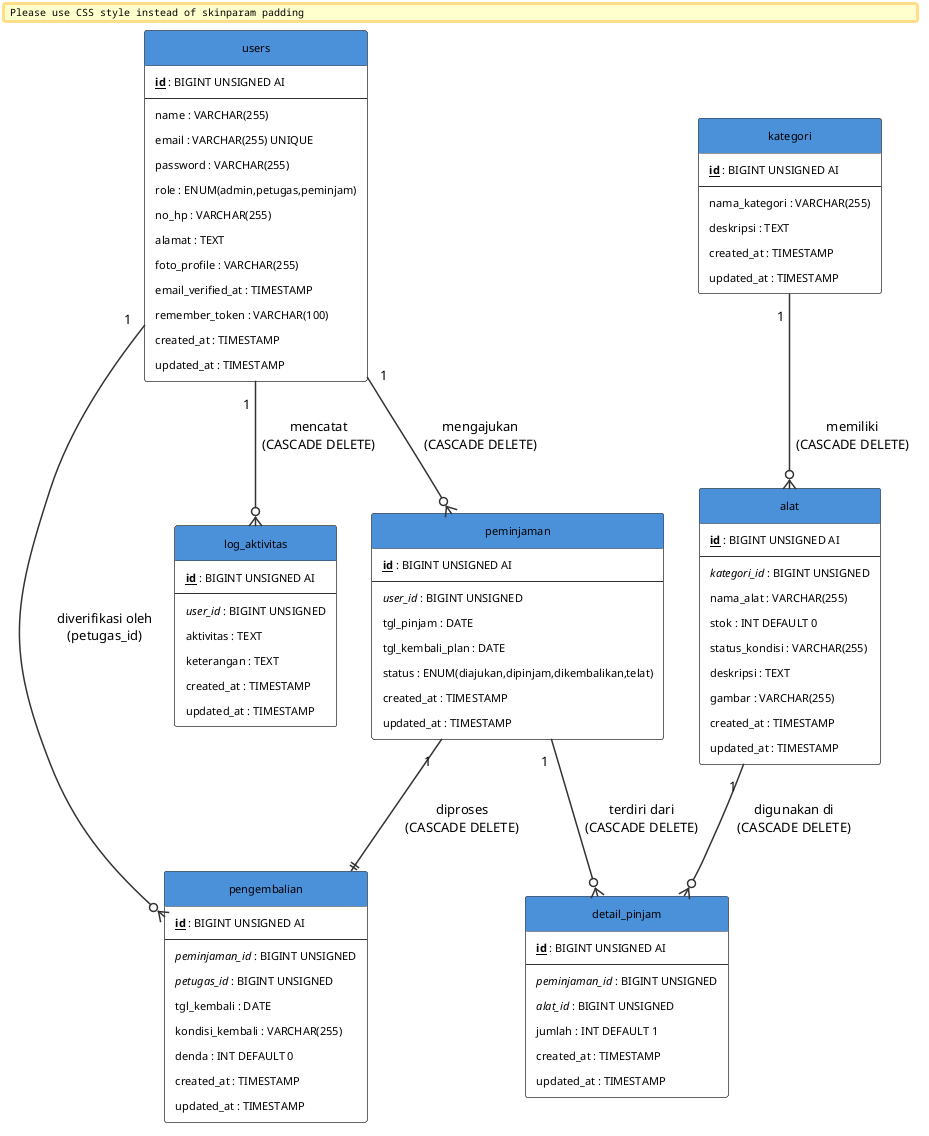

The diagram above was rendered by PlantUML. Its source (embedded in the PNG):
@startuml ERD_SistemPeminjamanAlat
!define TABLE(name,desc) class name as "desc" << (T,#EEEEEE) >>
!define PK(x) <b><u>x</u></b>
!define FK(x) <i>x</i>
!define NOT_NULL(x) x

skinparam classBackgroundColor white
skinparam classBorderColor #333333
skinparam classHeaderBackgroundColor #4A90D9
skinparam classHeaderFontColor white
skinparam classFontSize 12
skinparam classAttributeFontSize 11
skinparam ArrowColor #333333
skinparam ArrowThickness 1.5
skinparam shadowing false
skinparam backgroundColor transparent
skinparam padding 5

hide circle
hide methods

TABLE(users, "users") {
  PK(id) : BIGINT UNSIGNED AI
  --
  NOT_NULL(name) : VARCHAR(255)
  NOT_NULL(email) : VARCHAR(255) UNIQUE
  NOT_NULL(password) : VARCHAR(255)
  NOT_NULL(role) : ENUM(admin,petugas,peminjam)
  no_hp : VARCHAR(255)
  alamat : TEXT
  foto_profile : VARCHAR(255)
  email_verified_at : TIMESTAMP
  remember_token : VARCHAR(100)
  created_at : TIMESTAMP
  updated_at : TIMESTAMP
}

TABLE(kategori, "kategori") {
  PK(id) : BIGINT UNSIGNED AI
  --
  NOT_NULL(nama_kategori) : VARCHAR(255)
  deskripsi : TEXT
  created_at : TIMESTAMP
  updated_at : TIMESTAMP
}

TABLE(alat, "alat") {
  PK(id) : BIGINT UNSIGNED AI
  --
  FK(kategori_id) : BIGINT UNSIGNED
  NOT_NULL(nama_alat) : VARCHAR(255)
  NOT_NULL(stok) : INT DEFAULT 0
  NOT_NULL(status_kondisi) : VARCHAR(255)
  deskripsi : TEXT
  gambar : VARCHAR(255)
  created_at : TIMESTAMP
  updated_at : TIMESTAMP
}

TABLE(peminjaman, "peminjaman") {
  PK(id) : BIGINT UNSIGNED AI
  --
  FK(user_id) : BIGINT UNSIGNED
  NOT_NULL(tgl_pinjam) : DATE
  NOT_NULL(tgl_kembali_plan) : DATE
  NOT_NULL(status) : ENUM(diajukan,dipinjam,dikembalikan,telat)
  created_at : TIMESTAMP
  updated_at : TIMESTAMP
}

TABLE(detail_pinjam, "detail_pinjam") {
  PK(id) : BIGINT UNSIGNED AI
  --
  FK(peminjaman_id) : BIGINT UNSIGNED
  FK(alat_id) : BIGINT UNSIGNED
  NOT_NULL(jumlah) : INT DEFAULT 1
  created_at : TIMESTAMP
  updated_at : TIMESTAMP
}

TABLE(pengembalian, "pengembalian") {
  PK(id) : BIGINT UNSIGNED AI
  --
  FK(peminjaman_id) : BIGINT UNSIGNED
  FK(petugas_id) : BIGINT UNSIGNED
  NOT_NULL(tgl_kembali) : DATE
  NOT_NULL(kondisi_kembali) : VARCHAR(255)
  NOT_NULL(denda) : INT DEFAULT 0
  created_at : TIMESTAMP
  updated_at : TIMESTAMP
}

TABLE(log_aktivitas, "log_aktivitas") {
  PK(id) : BIGINT UNSIGNED AI
  --
  FK(user_id) : BIGINT UNSIGNED
  NOT_NULL(aktivitas) : TEXT
  keterangan : TEXT
  created_at : TIMESTAMP
  updated_at : TIMESTAMP
}

' Relasi
kategori "1" --o{ alat : "memiliki\n(CASCADE DELETE)"
users "1" --o{ peminjaman : "mengajukan\n(CASCADE DELETE)"
peminjaman "1" --o{ detail_pinjam : "terdiri dari\n(CASCADE DELETE)"
alat "1" --o{ detail_pinjam : "digunakan di\n(CASCADE DELETE)"
peminjaman "1" --|| pengembalian : "diproses\n(CASCADE DELETE)"
users "1" --o{ pengembalian : "diverifikasi oleh\n(petugas_id)"
users "1" --o{ log_aktivitas : "mencatat\n(CASCADE DELETE)"

@enduml